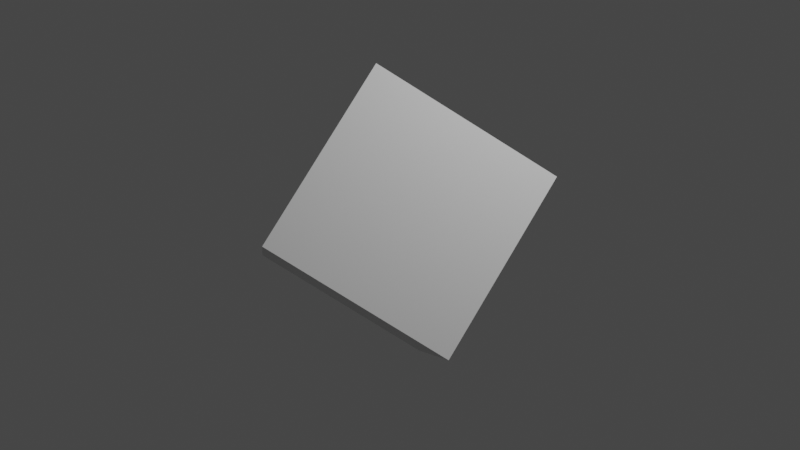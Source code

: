 # Source: first.blend  (saved by Blender 3.5.10; exported with 4.5.12 LTS)
import bpy
from mathutils import Matrix  # noqa: F401  (used for matrix-valued properties, if any)

bpy.ops.wm.read_factory_settings(use_empty=True)
scene = bpy.context.scene
scene.name = 'Scene'

# ---- collections
col_collection = bpy.data.collections.new('Collection'); scene.collection.children.link(col_collection)

# ---- materials (node trees are filled in below, after node groups)
mat_material = bpy.data.materials.new('Material')
mat_material.alpha_threshold = 0.0
mat_material.use_transparent_shadow = False
mat_material.roughness = 0.5
mat_material.line_color = (0.0, 0.0, 0.0, 1.0)

# ---- material node trees
mat_material.use_nodes = True; mat_material.node_tree.nodes.clear()
_N = mat_material.node_tree.nodes; _L = mat_material.node_tree.links
n0 = _N.new('ShaderNodeOutputMaterial'); n0.name = 'Material Output'; n0.location = (300, 300)
n1 = _N.new('ShaderNodeBsdfPrincipled'); n1.name = 'Principled BSDF'; n1.location = (10, 300)
n1.distribution = 'GGX'
n1.subsurface_method = 'RANDOM_WALK_SKIN'
n1.inputs[3].default_value = 1.45
n1.inputs[27].default_value = (0.0, 0.0, 0.0, 1.0)
n1.inputs[28].default_value = 1.0
_L.new(n1.outputs[0], n0.inputs[0])
n0.is_active_output = True

# ---- world
world_world = bpy.data.worlds.new('World'); scene.world = world_world
world_world.use_nodes = True; world_world.node_tree.nodes.clear()
_N = world_world.node_tree.nodes; _L = world_world.node_tree.links
n0 = _N.new('ShaderNodeOutputWorld'); n0.name = 'World Output'; n0.location = (300, 300)
n1 = _N.new('ShaderNodeBackground'); n1.name = 'Background'; n1.location = (10, 300)
n1.inputs[0].default_value = (0.05088, 0.05088, 0.05088, 1.0)
_L.new(n1.outputs[0], n0.inputs[0])
n0.is_active_output = True
world_world.color = (0.05088, 0.05088, 0.05088)
world_world.use_sun_shadow = False
world_world.sun_shadow_jitter_overblur = 0.0

# ---- cameras
cam_camera = bpy.data.cameras.new('Camera')
cam_camera.clip_end = 100.0
cam_camera.ortho_scale = 7.314

# ---- lights
light_light = bpy.data.lights.new('Light', 'POINT')
light_light.transmission_factor = 0.0
light_light.energy = 1000.0
light_light.shadow_soft_size = 0.1
light_light.shadow_maximum_resolution = 0.006
light_light.use_absolute_resolution = True

# ---- meshes
me_cube = bpy.data.meshes.new('Cube')
me_cube.from_pydata([(1.0, 1.0, 1.0), (1.0, 1.0, -1.0), (1.0, -1.0, 1.0), (1.0, -1.0, -1.0), (-1.0, 1.0, 1.0), (-1.0, 1.0, -1.0), (-1.0, -1.0, 1.0), (-1.0, -1.0, -1.0)], [], [(0, 4, 6, 2), (3, 2, 6, 7), (7, 6, 4, 5), (5, 1, 3, 7), (1, 0, 2, 3), (5, 4, 0, 1)])
_uv = me_cube.uv_layers.new(name='UVMap')
_uv.uv.foreach_set('vector', [0.625, 0.5, 0.875, 0.5, 0.875, 0.75, 0.625, 0.75, 0.375, 0.75, 0.625, 0.75, 0.625, 1.0, 0.375, 1.0, 0.375, 0.0, 0.625, 0.0, 0.625, 0.25, 0.375, 0.25, 0.125, 0.5, 0.375, 0.5, 0.375, 0.75, 0.125, 0.75, 0.375, 0.5, 0.625, 0.5, 0.625, 0.75, 0.375, 0.75, 0.375, 0.25, 0.625, 0.25, 0.625, 0.5, 0.375, 0.5])
me_cube.materials.append(mat_material)
me_cube.use_mirror_vertex_groups = False
me_cube.update()

# ---- objects
ob_cube = bpy.data.objects.new('Cube', me_cube)
ob_light = bpy.data.objects.new('Light', light_light)
ob_camera = bpy.data.objects.new('Camera', cam_camera)

# ---- transforms, parenting, visibility, modifiers, constraints
ob_cube.location = (0.0, 0.0, 0.0)
ob_cube.rotation_euler = (0.9553, 0.5236, 0.6155)
ob_cube.lock_rotations_4d = False
ob_cube.empty_display_type = 'ARROWS'
ob_cube.lineart.crease_threshold = 0.0
ob_light.location = (4.076, 1.005, 5.904)
ob_light.rotation_euler = (0.6503, 0.05522, 1.866)
ob_light.lock_rotations_4d = False
ob_light.empty_display_type = 'ARROWS'
ob_light.color = (0.0, 0.0, 0.0, 0.0)
ob_light.lineart.crease_threshold = 0.0
ob_camera.location = (7.359, -6.926, 4.958)
ob_camera.rotation_euler = (1.109, 0.0, 0.8149)
ob_camera.lock_rotations_4d = False
ob_camera.empty_display_type = 'ARROWS'
ob_camera.color = (0.0, 0.0, 0.0, 0.0)
ob_camera.display_type = 'WIRE'
ob_camera.lineart.crease_threshold = 0.0

# ---- collection membership
col_collection.objects.link(ob_cube)
col_collection.objects.link(ob_light)
col_collection.objects.link(ob_camera)

# ---- scene / render settings (as saved in the file)
scene.camera = ob_camera
scene.frame_start = 1; scene.frame_end = 250; scene.frame_set(1)
scene.render.engine = 'BLENDER_EEVEE_NEXT'
scene.cycles.sampling_pattern = 'TABULATED_SOBOL'
scene.view_settings.view_transform = 'Filmic'
bpy.context.view_layer.update()
